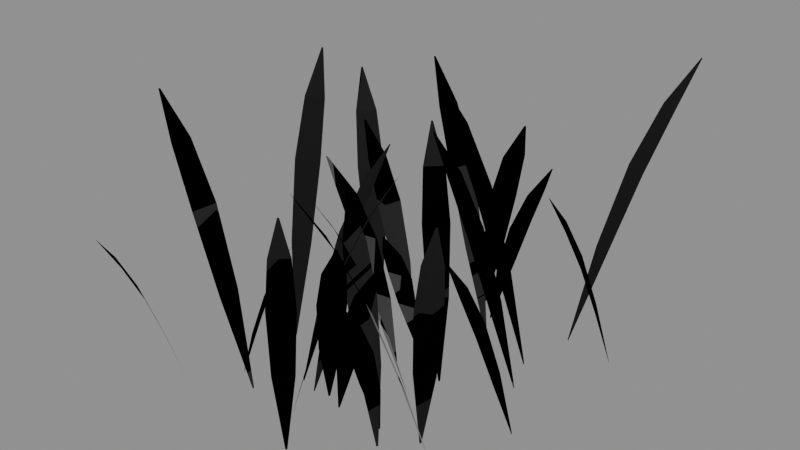# Source: short_grass.blend  (saved by Blender 5.2.44; exported with 4.5.12 LTS)
import bpy
from mathutils import Matrix  # noqa: F401  (used for matrix-valued properties, if any)

bpy.ops.wm.read_factory_settings(use_empty=True)
scene = bpy.context.scene
scene.name = 'Scene'

# ---- images (referenced by path relative to the original .blend; pixels are not part of the script)
import os
ASSET_DIR = os.environ.get("B2B_ASSET_DIR", "")  # directory of the original .blend (textures are referenced by path, not embedded)
HERE = os.path.dirname(os.path.abspath(__file__))  # packed textures are extracted next to this script under _unpacked/

def load_image(name, relpath, width, height, colorspace="sRGB"):
    """Load a texture the original file referenced (path relative to the .blend, or extracted next to this script)."""
    p = next((c for c in (os.path.join(HERE, relpath), os.path.join(ASSET_DIR, relpath)) if relpath and os.path.exists(c)), "")
    if p:
        img = bpy.data.images.load(p, check_existing=True)
        img.name = name
    else:  # same state as the original file: an image datablock whose file is absent (Cycles renders it pink)
        img = bpy.data.images.new(name, width, height)
        img.source = "FILE"
        img.filepath = "//" + (relpath or name)
    img.colorspace_settings.name = colorspace
    return img
img_mango_leaf_color_png = load_image('mango_leaf_color.png', '_unpacked/mango_leaf_color.c1dcce31.png', 512, 512, 'sRGB')
img_mango_leaf_roughness_png = load_image('mango_leaf_roughness.png', '_unpacked/mango_leaf_roughness.5d1a663f.png', 512, 512, 'Non-Color')
img_mango_leaf_normal_png = load_image('mango_leaf_normal.png', '_unpacked/mango_leaf_normal.5d1a663f.png', 512, 512, 'Non-Color')

# ---- materials (node trees are filled in below, after node groups)
mat_forest_leaves_pbr = bpy.data.materials.new('Forest_Leaves_PBR')

# ---- material node trees
mat_forest_leaves_pbr.use_nodes = True; mat_forest_leaves_pbr.node_tree.nodes.clear()
_N = mat_forest_leaves_pbr.node_tree.nodes; _L = mat_forest_leaves_pbr.node_tree.links
n0 = _N.new('ShaderNodeBsdfPrincipled'); n0.name = 'Principled BSDF'; n0.location = (-200, 100)
n0.inputs[10].default_value = 0.005
n1 = _N.new('ShaderNodeOutputMaterial'); n1.name = 'Material Output'; n1.location = (200, 100)
n2 = _N.new('ShaderNodeTexImage'); n2.name = 'Image Texture'; n2.location = (0, 0)
n2.image = img_mango_leaf_color_png
n3 = _N.new('ShaderNodeTexImage'); n3.name = 'Image Texture.001'; n3.location = (0, 0)
n3.image = img_mango_leaf_roughness_png
n4 = _N.new('ShaderNodeTexImage'); n4.name = 'Image Texture.002'; n4.location = (0, 0)
n4.image = img_mango_leaf_normal_png
n5 = _N.new('ShaderNodeNormalMap'); n5.name = 'Normal Map'; n5.location = (0, 0)
n5.width = 160
_L.new(n0.outputs[0], n1.inputs[0])
_L.new(n2.outputs[0], n0.inputs[0])
_L.new(n3.outputs[0], n0.inputs[2])
_L.new(n4.outputs[0], n5.inputs[1])
_L.new(n5.outputs[0], n0.inputs[5])
n1.is_active_output = True

# ---- meshes
me_leaves_024 = bpy.data.meshes.new('Leaves.024')
me_leaves_024.from_pydata([(0.1321, -0.0113, -0.0001374), (0.121, -0.0247, 0.05032), (0.1146, -0.006179, 0.05032), (0.1316, -0.009776, -0.0001374), (0.121, -0.0247, 0.05032), (0.1079, -0.03215, 0.09322), (0.09963, -0.008538, 0.09322), (0.1146, -0.006179, 0.05032), (0.1079, -0.03215, 0.09322), (0.0929, -0.0345, 0.1248), (0.08645, -0.01598, 0.1248), (0.09963, -0.008538, 0.09322), (0.0929, -0.0345, 0.1248), (0.07587, -0.03091, 0.1488), (0.07534, -0.02938, 0.1488), (0.08645, -0.01598, 0.1248), (0.0298, -0.02193, -0.0001374), (0.02758, -0.04398, 0.06901), (0.01054, -0.03425, 0.06901), (0.0284, -0.02113, -0.0001374), (0.02758, -0.04398, 0.06901), (0.01987, -0.0629, 0.1275), (-0.001839, -0.0505, 0.1275), (0.01054, -0.03425, 0.06901), (0.01987, -0.0629, 0.1275), (0.00749, -0.07915, 0.1703), (-0.009543, -0.06942, 0.1703), (-0.001839, -0.0505, 0.1275), (0.00749, -0.07915, 0.1703), (-0.01037, -0.09227, 0.2024), (-0.01177, -0.09147, 0.2024), (-0.009543, -0.06942, 0.1703), (-0.05311, -0.06529, -0.0001374), (-0.05217, -0.04234, 0.07209), (-0.03445, -0.05075, 0.07209), (-0.05165, -0.06598, -0.0001374), (-0.05217, -0.04234, 0.07209), (-0.04554, -0.02209, 0.1331), (-0.02295, -0.03282, 0.1331), (-0.03445, -0.05075, 0.07209), (-0.04554, -0.02209, 0.1331), (-0.03404, -0.004159, 0.1778), (-0.01632, -0.01257, 0.1778), (-0.02295, -0.03282, 0.1331), (-0.03404, -0.004159, 0.1778), (-0.01684, 0.01107, 0.2112), (-0.01538, 0.01038, 0.2112), (-0.01632, -0.01257, 0.1778), (-0.06851, 0.05513, -0.0001374), (-0.09155, 0.06243, 0.07663), (-0.07909, 0.07758, 0.07663), (-0.06748, 0.05638, -0.0001374), (-0.09155, 0.06243, 0.07663), (-0.1106, 0.07461, 0.1415), (-0.09471, 0.09391, 0.1415), (-0.07909, 0.07758, 0.07663), (-0.1106, 0.07461, 0.1415), (-0.1262, 0.09094, 0.1888), (-0.1137, 0.1061, 0.1888), (-0.09471, 0.09391, 0.1415), (-0.1262, 0.09094, 0.1888), (-0.1378, 0.1121, 0.2242), (-0.1368, 0.1134, 0.2242), (-0.1137, 0.1061, 0.1888), (0.09661, 0.04319, -0.0001374), (0.07535, 0.03245, 0.07535), (0.07376, 0.052, 0.07535), (0.09648, 0.04481, -0.0001374), (0.07535, 0.03245, 0.07535), (0.05357, 0.02798, 0.1391), (0.05155, 0.0529, 0.1391), (0.07376, 0.052, 0.07535), (0.05357, 0.02798, 0.1391), (0.03135, 0.02889, 0.1857), (0.02977, 0.04844, 0.1857), (0.05155, 0.0529, 0.1391), (0.03135, 0.02889, 0.1857), (0.008634, 0.03608, 0.2205), (0.008503, 0.03769, 0.2205), (0.02977, 0.04844, 0.1857), (-0.02707, 0.05643, -0.0001374), (-0.04781, 0.05222, 0.06518), (-0.04318, 0.07128, 0.06518), (-0.02669, 0.05801, -0.0001374), (-0.04781, 0.05222, 0.06518), (-0.06706, 0.05413, 0.1205), (-0.06115, 0.07842, 0.1205), (-0.04318, 0.07128, 0.06518), (-0.06706, 0.05413, 0.1205), (-0.08503, 0.06127, 0.1609), (-0.08039, 0.08033, 0.1609), (-0.06115, 0.07842, 0.1205), (-0.08503, 0.06127, 0.1609), (-0.1015, 0.07454, 0.1914), (-0.1011, 0.07611, 0.1914), (-0.08039, 0.08033, 0.1609), (-0.0004155, 0.1311, -0.0001374), (0.02342, 0.1246, 0.07868), (0.01168, 0.1088, 0.07868), (-0.001383, 0.1298, -0.0001374), (0.02342, 0.1246, 0.07868), (0.04347, 0.1129, 0.1452), (0.02852, 0.09291, 0.1452), (0.01168, 0.1088, 0.07868), (0.04347, 0.1129, 0.1452), (0.06031, 0.09702, 0.1938), (0.04858, 0.0813, 0.1938), (0.02852, 0.09291, 0.1452), (0.06031, 0.09702, 0.1938), (0.07338, 0.07604, 0.2301), (0.07241, 0.07474, 0.2301), (0.04858, 0.0813, 0.1938), (0.05703, -0.09421, -0.0001374), (0.03617, -0.09172, 0.06458), (0.04662, -0.07511, 0.06458), (0.05789, -0.09284, -0.0001374), (0.03617, -0.09172, 0.06458), (0.01867, -0.08389, 0.1194), (0.03198, -0.06273, 0.1194), (0.04662, -0.07511, 0.06458), (0.01867, -0.08389, 0.1194), (0.004036, -0.0715, 0.1595), (0.01448, -0.0549, 0.1595), (0.03198, -0.06273, 0.1194), (0.004036, -0.0715, 0.1595), (-0.007239, -0.05378, 0.1897), (-0.006378, -0.05241, 0.1897), (0.01448, -0.0549, 0.1595), (0.02797, 0.09636, -0.0001374), (0.001782, 0.09627, 0.08416), (0.008455, 0.1147, 0.08416), (0.02852, 0.09788, -0.0001374), (0.001782, 0.09627, 0.08416), (-0.02226, 0.1021, 0.1553), (-0.01375, 0.1256, 0.1553), (0.008455, 0.1147, 0.08416), (-0.02226, 0.1021, 0.1553), (-0.04447, 0.113, 0.2071), (-0.03779, 0.1314, 0.2071), (-0.01375, 0.1256, 0.1553), (-0.04447, 0.113, 0.2071), (-0.06453, 0.1298, 0.2458), (-0.06398, 0.1314, 0.2458), (-0.03779, 0.1314, 0.2071), (0.01322, 0.1259, -0.0001374), (0.0336, 0.1291, 0.06311), (0.02786, 0.1103, 0.06311), (0.01274, 0.1244, -0.0001374), (0.0336, 0.1291, 0.06311), (0.05213, 0.1262, 0.1167), (0.04482, 0.1023, 0.1167), (0.02786, 0.1103, 0.06311), (0.05213, 0.1262, 0.1167), (0.0691, 0.1182, 0.1559), (0.06336, 0.09946, 0.1559), (0.04482, 0.1023, 0.1167), (0.0691, 0.1182, 0.1559), (0.08421, 0.1042, 0.1855), (0.08374, 0.1026, 0.1855), (0.06336, 0.09946, 0.1559), (0.08235, 0.07941, -0.0001374), (0.0575, 0.06954, 0.0862), (0.05682, 0.08914, 0.0862), (0.0823, 0.08102, -0.0001374), (0.0575, 0.06954, 0.0862), (0.03244, 0.06598, 0.159), (0.03157, 0.09096, 0.159), (0.05682, 0.08914, 0.0862), (0.03244, 0.06598, 0.159), (0.007182, 0.0678, 0.2121), (0.006503, 0.0874, 0.2121), (0.03157, 0.09096, 0.159), (0.007182, 0.0678, 0.2121), (-0.01829, 0.07592, 0.2516), (-0.01835, 0.07753, 0.2516), (0.006503, 0.0874, 0.2121), (-0.1111, -0.01696, -0.0001374), (-0.1296, 0.002173, 0.08565), (-0.1117, 0.01021, 0.08565), (-0.1096, -0.0163, -0.0001374), (-0.1296, 0.002173, 0.08565), (-0.1423, 0.02389, 0.158), (-0.1195, 0.03414, 0.158), (-0.1117, 0.01021, 0.08565), (-0.1423, 0.02389, 0.158), (-0.1501, 0.04781, 0.2107), (-0.1322, 0.05585, 0.2107), (-0.1195, 0.03414, 0.158), (-0.1501, 0.04781, 0.2107), (-0.1521, 0.07432, 0.25), (-0.1506, 0.07499, 0.25), (-0.1322, 0.05585, 0.2107), (-0.1339, -0.1299, -0.0001374), (-0.132, -0.1475, 0.05176), (-0.1499, -0.1394, 0.05176), (-0.1353, -0.1292, -0.0001374), (-0.132, -0.1475, 0.05176), (-0.1359, -0.1626, 0.09585), (-0.1586, -0.1522, 0.09585), (-0.1499, -0.1394, 0.05176), (-0.1359, -0.1626, 0.09585), (-0.1447, -0.1754, 0.1283), (-0.1625, -0.1673, 0.1283), (-0.1586, -0.1522, 0.09585), (-0.1447, -0.1754, 0.1283), (-0.1592, -0.1856, 0.1529), (-0.1607, -0.185, 0.1529), (-0.1625, -0.1673, 0.1283), (0.0395, 0.009518, -0.0001374), (0.01817, 0.01841, 0.07262), (0.03217, 0.03215, 0.07262), (0.04065, 0.01065, -0.0001374), (0.01817, 0.01841, 0.07262), (0.001341, 0.03172, 0.1341), (0.01919, 0.04923, 0.1341), (0.03217, 0.03215, 0.07262), (0.001341, 0.03172, 0.1341), (-0.01164, 0.0488, 0.179), (0.002362, 0.06254, 0.179), (0.01919, 0.04923, 0.1341), (-0.01164, 0.0488, 0.179), (-0.02012, 0.0703, 0.2127), (-0.01897, 0.07143, 0.2127), (0.002362, 0.06254, 0.179), (0.1134, -0.09077, -0.0001374), (0.1069, -0.1172, 0.08787), (0.09047, -0.1064, 0.08787), (0.1121, -0.08988, -0.0001374), (0.1069, -0.1172, 0.08787), (0.09506, -0.1401, 0.1621), (0.07415, -0.1264, 0.1621), (0.09047, -0.1064, 0.08787), (0.09506, -0.1401, 0.1621), (0.07875, -0.1601, 0.2162), (0.06234, -0.1493, 0.2162), (0.07415, -0.1264, 0.1621), (0.07875, -0.1601, 0.2162), (0.05715, -0.1766, 0.2564), (0.0558, -0.1757, 0.2564), (0.06234, -0.1493, 0.2162), (-0.001451, -0.07401, -0.0001374), (0.01709, -0.07087, 0.05596), (0.01071, -0.08942, 0.05596), (-0.001977, -0.07554, -0.0001374), (0.01709, -0.07087, 0.05596), (0.03358, -0.07369, 0.1036), (0.02545, -0.09733, 0.1036), (0.01071, -0.08942, 0.05596), (0.03358, -0.07369, 0.1036), (0.04832, -0.08161, 0.1385), (0.04194, -0.1002, 0.1385), (0.02545, -0.09733, 0.1036), (0.04832, -0.08161, 0.1385), (0.06101, -0.09549, 0.165), (0.06048, -0.09702, 0.165), (0.04194, -0.1002, 0.1385), (0.04456, -0.07487, -0.0001374), (0.05679, -0.08788, 0.05214), (0.03767, -0.09228, 0.05214), (0.04298, -0.07523, -0.0001374), (0.05679, -0.08788, 0.05214), (0.06287, -0.1023, 0.09655), (0.03851, -0.1079, 0.09655), (0.03767, -0.09228, 0.05214), (0.06287, -0.1023, 0.09655), (0.0637, -0.1179, 0.1292), (0.04459, -0.1223, 0.1292), (0.03851, -0.1079, 0.09655), (0.0637, -0.1179, 0.1292), (0.05839, -0.135, 0.154), (0.05682, -0.1353, 0.154), (0.04459, -0.1223, 0.1292), (-0.03525, -0.07092, -0.0001374), (-0.03954, -0.05366, 0.05188), (-0.02073, -0.05921, 0.05188), (-0.0337, -0.07138, -0.0001374), (-0.03954, -0.05366, 0.05188), (-0.03778, -0.03818, 0.09607), (-0.01381, -0.04526, 0.09607), (-0.02073, -0.05921, 0.05188), (-0.03778, -0.03818, 0.09607), (-0.03086, -0.02423, 0.1286), (-0.01205, -0.02978, 0.1286), (-0.01381, -0.04526, 0.09607), (-0.03086, -0.02423, 0.1286), (-0.01789, -0.01206, 0.1533), (-0.01634, -0.01252, 0.1533), (-0.01205, -0.02978, 0.1286), (-0.01896, -0.06731, -0.0001374), (0.0008719, -0.07166, 0.06184), (-0.01139, -0.08697, 0.06184), (-0.01997, -0.06857, -0.0001374), (0.0008719, -0.07166, 0.06184), (0.01676, -0.08093, 0.1143), (0.001133, -0.1004, 0.1143), (-0.01139, -0.08697, 0.06184), (0.01676, -0.08093, 0.1143), (0.02928, -0.09441, 0.1528), (0.01702, -0.1097, 0.1528), (0.001133, -0.1004, 0.1143), (0.02928, -0.09441, 0.1528), (0.03786, -0.1128, 0.1818), (0.03685, -0.1141, 0.1818), (0.01702, -0.1097, 0.1528), (0.003192, -0.1441, -0.0001374), (-0.01537, -0.1377, 0.05919), (-0.001198, -0.1242, 0.05919), (0.00436, -0.143, -0.0001374), (-0.01537, -0.1377, 0.05919), (-0.02937, -0.127, 0.1095), (-0.01131, -0.1097, 0.1095), (-0.001198, -0.1242, 0.05919), (-0.02937, -0.127, 0.1095), (-0.03948, -0.1125, 0.1464), (-0.02531, -0.09898, 0.1464), (-0.01131, -0.1097, 0.1095), (-0.03948, -0.1125, 0.1464), (-0.04504, -0.09373, 0.1742), (-0.04387, -0.09261, 0.1742), (-0.02531, -0.09898, 0.1464), (-0.1038, -0.08858, -0.0001374), (-0.09482, -0.0743, 0.04818), (-0.08635, -0.09199, 0.04818), (-0.1031, -0.09004, -0.0001374), (-0.09482, -0.0743, 0.04818), (-0.0831, -0.0657, 0.08928), (-0.0723, -0.08825, 0.08928), (-0.08635, -0.09199, 0.04818), (-0.0831, -0.0657, 0.08928), (-0.06905, -0.06197, 0.1196), (-0.06058, -0.07966, 0.1196), (-0.0723, -0.08825, 0.08928), (-0.06905, -0.06197, 0.1196), (-0.05228, -0.06392, 0.1427), (-0.05159, -0.06538, 0.1427), (-0.06058, -0.07966, 0.1196), (-0.01645, 0.04621, -0.0001374), (-0.005455, 0.03439, 0.04511), (-0.02483, 0.0313, 0.04511), (-0.01805, 0.04596, -0.0001374), (-0.005455, 0.03439, 0.04511), (-0.0006861, 0.02158, 0.08366), (-0.02537, 0.01764, 0.08366), (-0.02483, 0.0313, 0.04511), (-0.0006861, 0.02158, 0.08366), (-0.001235, 0.007918, 0.1121), (-0.02061, 0.00483, 0.1121), (-0.02537, 0.01764, 0.08366), (-0.001235, 0.007918, 0.1121), (-0.008012, -0.006736, 0.1339), (-0.009608, -0.006991, 0.1339), (-0.02061, 0.00483, 0.1121), (0.08119, -0.06867, -0.0001374), (0.06545, -0.05854, 0.05564), (0.08268, -0.04917, 0.05564), (0.08261, -0.0679, -0.0001374), (0.06545, -0.05854, 0.05564), (0.05524, -0.0454, 0.103), (0.07721, -0.03346, 0.103), (0.08268, -0.04917, 0.05564), (0.05524, -0.0454, 0.103), (0.04977, -0.02969, 0.1377), (0.067, -0.02032, 0.1377), (0.07721, -0.03346, 0.103), (0.04977, -0.02969, 0.1377), (0.04983, -0.01096, 0.1641), (0.05125, -0.01019, 0.1641), (0.067, -0.02032, 0.1377), (-0.008258, 0.01006, -0.0001374), (0.003571, -0.01241, 0.08123), (-0.0159, -0.01481, 0.08123), (-0.009863, 0.009864, -0.0001374), (0.003571, -0.01241, 0.08123), (0.009141, -0.03566, 0.1499), (-0.01567, -0.03871, 0.1499), (-0.0159, -0.01481, 0.08123), (0.009141, -0.03566, 0.1499), (0.009365, -0.05956, 0.2), (-0.0101, -0.06195, 0.2), (-0.01567, -0.03871, 0.1499), (0.009365, -0.05956, 0.2), (0.003331, -0.08423, 0.2374), (0.001726, -0.08443, 0.2374), (-0.0101, -0.06195, 0.2), (-0.07838, -0.1028, -0.0001374), (-0.1042, -0.1096, 0.08599), (-0.1025, -0.09006, 0.08599), (-0.07824, -0.1012, -0.0001374), (-0.1042, -0.1096, 0.08599), (-0.1294, -0.1101, 0.1586), (-0.1273, -0.08518, 0.1586), (-0.1025, -0.09006, 0.08599), (-0.1294, -0.1101, 0.1586), (-0.1542, -0.1052, 0.2116), (-0.1525, -0.08565, 0.2116), (-0.1273, -0.08518, 0.1586), (-0.1542, -0.1052, 0.2116), (-0.1785, -0.09402, 0.251), (-0.1783, -0.09241, 0.251), (-0.1525, -0.08565, 0.2116), (-0.0269, -0.1049, -0.0001374), (-0.01221, -0.08565, 0.07688), (-0.002137, -0.1025, 0.07688), (-0.02607, -0.1063, -0.0001374), (-0.01221, -0.08565, 0.07688), (0.005718, -0.07178, 0.1419), (0.01856, -0.09323, 0.1419), (-0.002137, -0.1025, 0.07688), (0.005718, -0.07178, 0.1419), (0.02641, -0.06253, 0.1894), (0.03649, -0.07936, 0.1894), (0.01856, -0.09323, 0.1419), (0.02641, -0.06253, 0.1894), (0.05035, -0.05869, 0.2249), (0.05118, -0.06008, 0.2249), (0.03649, -0.07936, 0.1894), (0.09098, 0.1401, -0.0001374), (0.09747, 0.1673, 0.09062), (0.1141, 0.1568, 0.09062), (0.09235, 0.1392, -0.0001374), (0.09747, 0.1673, 0.09062), (0.1093, 0.1911, 0.1671), (0.1304, 0.1777, 0.1671), (0.1141, 0.1568, 0.09062), (0.1093, 0.1911, 0.1671), (0.1257, 0.212, 0.2228), (0.1423, 0.2015, 0.2228), (0.1304, 0.1777, 0.1671), (0.1257, 0.212, 0.2228), (0.1474, 0.2296, 0.2643), (0.1488, 0.2287, 0.2643), (0.1423, 0.2015, 0.2228), (0.1406, 0.1309, -0.0001374), (0.131, 0.1153, 0.05401), (0.1215, 0.1324, 0.05401), (0.1398, 0.1323, -0.0001374), (0.131, 0.1153, 0.05401), (0.1183, 0.1052, 0.09998), (0.1062, 0.1271, 0.09998), (0.1215, 0.1324, 0.05401), (0.1183, 0.1052, 0.09998), (0.1031, 0.09984, 0.1338), (0.09359, 0.117, 0.1338), (0.1062, 0.1271, 0.09998), (0.1031, 0.09984, 0.1338), (0.08476, 0.1, 0.1594), (0.08397, 0.1014, 0.1594), (0.09359, 0.117, 0.1338)], [], [(0, 1, 2, 3), (4, 5, 6, 7), (8, 9, 10, 11), (12, 13, 14, 15), (16, 17, 18, 19), (20, 21, 22, 23), (24, 25, 26, 27), (28, 29, 30, 31), (32, 33, 34, 35), (36, 37, 38, 39), (40, 41, 42, 43), (44, 45, 46, 47), (48, 49, 50, 51), (52, 53, 54, 55), (56, 57, 58, 59), (60, 61, 62, 63), (64, 65, 66, 67), (68, 69, 70, 71), (72, 73, 74, 75), (76, 77, 78, 79), (80, 81, 82, 83), (84, 85, 86, 87), (88, 89, 90, 91), (92, 93, 94, 95), (96, 97, 98, 99), (100, 101, 102, 103), (104, 105, 106, 107), (108, 109, 110, 111), (112, 113, 114, 115), (116, 117, 118, 119), (120, 121, 122, 123), (124, 125, 126, 127), (128, 129, 130, 131), (132, 133, 134, 135), (136, 137, 138, 139), (140, 141, 142, 143), (144, 145, 146, 147), (148, 149, 150, 151), (152, 153, 154, 155), (156, 157, 158, 159), (160, 161, 162, 163), (164, 165, 166, 167), (168, 169, 170, 171), (172, 173, 174, 175), (176, 177, 178, 179), (180, 181, 182, 183), (184, 185, 186, 187), (188, 189, 190, 191), (192, 193, 194, 195), (196, 197, 198, 199), (200, 201, 202, 203), (204, 205, 206, 207), (208, 209, 210, 211), (212, 213, 214, 215), (216, 217, 218, 219), (220, 221, 222, 223), (224, 225, 226, 227), (228, 229, 230, 231), (232, 233, 234, 235), (236, 237, 238, 239), (240, 241, 242, 243), (244, 245, 246, 247), (248, 249, 250, 251), (252, 253, 254, 255), (256, 257, 258, 259), (260, 261, 262, 263), (264, 265, 266, 267), (268, 269, 270, 271), (272, 273, 274, 275), (276, 277, 278, 279), (280, 281, 282, 283), (284, 285, 286, 287), (288, 289, 290, 291), (292, 293, 294, 295), (296, 297, 298, 299), (300, 301, 302, 303), (304, 305, 306, 307), (308, 309, 310, 311), (312, 313, 314, 315), (316, 317, 318, 319), (320, 321, 322, 323), (324, 325, 326, 327), (328, 329, 330, 331), (332, 333, 334, 335), (336, 337, 338, 339), (340, 341, 342, 343), (344, 345, 346, 347), (348, 349, 350, 351), (352, 353, 354, 355), (356, 357, 358, 359), (360, 361, 362, 363), (364, 365, 366, 367), (368, 369, 370, 371), (372, 373, 374, 375), (376, 377, 378, 379), (380, 381, 382, 383), (384, 385, 386, 387), (388, 389, 390, 391), (392, 393, 394, 395), (396, 397, 398, 399), (400, 401, 402, 403), (404, 405, 406, 407), (408, 409, 410, 411), (412, 413, 414, 415), (416, 417, 418, 419), (420, 421, 422, 423), (424, 425, 426, 427), (428, 429, 430, 431), (432, 433, 434, 435), (436, 437, 438, 439), (440, 441, 442, 443), (444, 445, 446, 447)])
me_leaves_024.polygons.foreach_set('use_smooth', [True] * 112)
_uv = me_leaves_024.uv_layers.new(name='UVMap')
_uv.uv.foreach_set('vector', [0.0, 0.0, 0.0, 0.25, 1.0, 0.25, 1.0, 0.0, 0.0, 0.25, 0.0, 0.5, 1.0, 0.5, 1.0, 0.25, 0.0, 0.5, 0.0, 0.75, 1.0, 0.75, 1.0, 0.5, 0.0, 0.75, 0.0, 1.0, 1.0, 1.0, 1.0, 0.75, 0.0, 0.0, 0.0, 0.25, 1.0, 0.25, 1.0, 0.0, 0.0, 0.25, 0.0, 0.5, 1.0, 0.5, 1.0, 0.25, 0.0, 0.5, 0.0, 0.75, 1.0, 0.75, 1.0, 0.5, 0.0, 0.75, 0.0, 1.0, 1.0, 1.0, 1.0, 0.75, 0.0, 0.0, 0.0, 0.25, 1.0, 0.25, 1.0, 0.0, 0.0, 0.25, 0.0, 0.5, 1.0, 0.5, 1.0, 0.25, 0.0, 0.5, 0.0, 0.75, 1.0, 0.75, 1.0, 0.5, 0.0, 0.75, 0.0, 1.0, 1.0, 1.0, 1.0, 0.75, 0.0, 0.0, 0.0, 0.25, 1.0, 0.25, 1.0, 0.0, 0.0, 0.25, 0.0, 0.5, 1.0, 0.5, 1.0, 0.25, 0.0, 0.5, 0.0, 0.75, 1.0, 0.75, 1.0, 0.5, 0.0, 0.75, 0.0, 1.0, 1.0, 1.0, 1.0, 0.75, 0.0, 0.0, 0.0, 0.25, 1.0, 0.25, 1.0, 0.0, 0.0, 0.25, 0.0, 0.5, 1.0, 0.5, 1.0, 0.25, 0.0, 0.5, 0.0, 0.75, 1.0, 0.75, 1.0, 0.5, 0.0, 0.75, 0.0, 1.0, 1.0, 1.0, 1.0, 0.75, 0.0, 0.0, 0.0, 0.25, 1.0, 0.25, 1.0, 0.0, 0.0, 0.25, 0.0, 0.5, 1.0, 0.5, 1.0, 0.25, 0.0, 0.5, 0.0, 0.75, 1.0, 0.75, 1.0, 0.5, 0.0, 0.75, 0.0, 1.0, 1.0, 1.0, 1.0, 0.75, 0.0, 0.0, 0.0, 0.25, 1.0, 0.25, 1.0, 0.0, 0.0, 0.25, 0.0, 0.5, 1.0, 0.5, 1.0, 0.25, 0.0, 0.5, 0.0, 0.75, 1.0, 0.75, 1.0, 0.5, 0.0, 0.75, 0.0, 1.0, 1.0, 1.0, 1.0, 0.75, 0.0, 0.0, 0.0, 0.25, 1.0, 0.25, 1.0, 0.0, 0.0, 0.25, 0.0, 0.5, 1.0, 0.5, 1.0, 0.25, 0.0, 0.5, 0.0, 0.75, 1.0, 0.75, 1.0, 0.5, 0.0, 0.75, 0.0, 1.0, 1.0, 1.0, 1.0, 0.75, 0.0, 0.0, 0.0, 0.25, 1.0, 0.25, 1.0, 0.0, 0.0, 0.25, 0.0, 0.5, 1.0, 0.5, 1.0, 0.25, 0.0, 0.5, 0.0, 0.75, 1.0, 0.75, 1.0, 0.5, 0.0, 0.75, 0.0, 1.0, 1.0, 1.0, 1.0, 0.75, 0.0, 0.0, 0.0, 0.25, 1.0, 0.25, 1.0, 0.0, 0.0, 0.25, 0.0, 0.5, 1.0, 0.5, 1.0, 0.25, 0.0, 0.5, 0.0, 0.75, 1.0, 0.75, 1.0, 0.5, 0.0, 0.75, 0.0, 1.0, 1.0, 1.0, 1.0, 0.75, 0.0, 0.0, 0.0, 0.25, 1.0, 0.25, 1.0, 0.0, 0.0, 0.25, 0.0, 0.5, 1.0, 0.5, 1.0, 0.25, 0.0, 0.5, 0.0, 0.75, 1.0, 0.75, 1.0, 0.5, 0.0, 0.75, 0.0, 1.0, 1.0, 1.0, 1.0, 0.75, 0.0, 0.0, 0.0, 0.25, 1.0, 0.25, 1.0, 0.0, 0.0, 0.25, 0.0, 0.5, 1.0, 0.5, 1.0, 0.25, 0.0, 0.5, 0.0, 0.75, 1.0, 0.75, 1.0, 0.5, 0.0, 0.75, 0.0, 1.0, 1.0, 1.0, 1.0, 0.75, 0.0, 0.0, 0.0, 0.25, 1.0, 0.25, 1.0, 0.0, 0.0, 0.25, 0.0, 0.5, 1.0, 0.5, 1.0, 0.25, 0.0, 0.5, 0.0, 0.75, 1.0, 0.75, 1.0, 0.5, 0.0, 0.75, 0.0, 1.0, 1.0, 1.0, 1.0, 0.75, 0.0, 0.0, 0.0, 0.25, 1.0, 0.25, 1.0, 0.0, 0.0, 0.25, 0.0, 0.5, 1.0, 0.5, 1.0, 0.25, 0.0, 0.5, 0.0, 0.75, 1.0, 0.75, 1.0, 0.5, 0.0, 0.75, 0.0, 1.0, 1.0, 1.0, 1.0, 0.75, 0.0, 0.0, 0.0, 0.25, 1.0, 0.25, 1.0, 0.0, 0.0, 0.25, 0.0, 0.5, 1.0, 0.5, 1.0, 0.25, 0.0, 0.5, 0.0, 0.75, 1.0, 0.75, 1.0, 0.5, 0.0, 0.75, 0.0, 1.0, 1.0, 1.0, 1.0, 0.75, 0.0, 0.0, 0.0, 0.25, 1.0, 0.25, 1.0, 0.0, 0.0, 0.25, 0.0, 0.5, 1.0, 0.5, 1.0, 0.25, 0.0, 0.5, 0.0, 0.75, 1.0, 0.75, 1.0, 0.5, 0.0, 0.75, 0.0, 1.0, 1.0, 1.0, 1.0, 0.75, 0.0, 0.0, 0.0, 0.25, 1.0, 0.25, 1.0, 0.0, 0.0, 0.25, 0.0, 0.5, 1.0, 0.5, 1.0, 0.25, 0.0, 0.5, 0.0, 0.75, 1.0, 0.75, 1.0, 0.5, 0.0, 0.75, 0.0, 1.0, 1.0, 1.0, 1.0, 0.75, 0.0, 0.0, 0.0, 0.25, 1.0, 0.25, 1.0, 0.0, 0.0, 0.25, 0.0, 0.5, 1.0, 0.5, 1.0, 0.25, 0.0, 0.5, 0.0, 0.75, 1.0, 0.75, 1.0, 0.5, 0.0, 0.75, 0.0, 1.0, 1.0, 1.0, 1.0, 0.75, 0.0, 0.0, 0.0, 0.25, 1.0, 0.25, 1.0, 0.0, 0.0, 0.25, 0.0, 0.5, 1.0, 0.5, 1.0, 0.25, 0.0, 0.5, 0.0, 0.75, 1.0, 0.75, 1.0, 0.5, 0.0, 0.75, 0.0, 1.0, 1.0, 1.0, 1.0, 0.75, 0.0, 0.0, 0.0, 0.25, 1.0, 0.25, 1.0, 0.0, 0.0, 0.25, 0.0, 0.5, 1.0, 0.5, 1.0, 0.25, 0.0, 0.5, 0.0, 0.75, 1.0, 0.75, 1.0, 0.5, 0.0, 0.75, 0.0, 1.0, 1.0, 1.0, 1.0, 0.75, 0.0, 0.0, 0.0, 0.25, 1.0, 0.25, 1.0, 0.0, 0.0, 0.25, 0.0, 0.5, 1.0, 0.5, 1.0, 0.25, 0.0, 0.5, 0.0, 0.75, 1.0, 0.75, 1.0, 0.5, 0.0, 0.75, 0.0, 1.0, 1.0, 1.0, 1.0, 0.75, 0.0, 0.0, 0.0, 0.25, 1.0, 0.25, 1.0, 0.0, 0.0, 0.25, 0.0, 0.5, 1.0, 0.5, 1.0, 0.25, 0.0, 0.5, 0.0, 0.75, 1.0, 0.75, 1.0, 0.5, 0.0, 0.75, 0.0, 1.0, 1.0, 1.0, 1.0, 0.75, 0.0, 0.0, 0.0, 0.25, 1.0, 0.25, 1.0, 0.0, 0.0, 0.25, 0.0, 0.5, 1.0, 0.5, 1.0, 0.25, 0.0, 0.5, 0.0, 0.75, 1.0, 0.75, 1.0, 0.5, 0.0, 0.75, 0.0, 1.0, 1.0, 1.0, 1.0, 0.75, 0.0, 0.0, 0.0, 0.25, 1.0, 0.25, 1.0, 0.0, 0.0, 0.25, 0.0, 0.5, 1.0, 0.5, 1.0, 0.25, 0.0, 0.5, 0.0, 0.75, 1.0, 0.75, 1.0, 0.5, 0.0, 0.75, 0.0, 1.0, 1.0, 1.0, 1.0, 0.75, 0.0, 0.0, 0.0, 0.25, 1.0, 0.25, 1.0, 0.0, 0.0, 0.25, 0.0, 0.5, 1.0, 0.5, 1.0, 0.25, 0.0, 0.5, 0.0, 0.75, 1.0, 0.75, 1.0, 0.5, 0.0, 0.75, 0.0, 1.0, 1.0, 1.0, 1.0, 0.75, 0.0, 0.0, 0.0, 0.25, 1.0, 0.25, 1.0, 0.0, 0.0, 0.25, 0.0, 0.5, 1.0, 0.5, 1.0, 0.25, 0.0, 0.5, 0.0, 0.75, 1.0, 0.75, 1.0, 0.5, 0.0, 0.75, 0.0, 1.0, 1.0, 1.0, 1.0, 0.75, 0.0, 0.0, 0.0, 0.25, 1.0, 0.25, 1.0, 0.0, 0.0, 0.25, 0.0, 0.5, 1.0, 0.5, 1.0, 0.25, 0.0, 0.5, 0.0, 0.75, 1.0, 0.75, 1.0, 0.5, 0.0, 0.75, 0.0, 1.0, 1.0, 1.0, 1.0, 0.75, 0.0, 0.0, 0.0, 0.25, 1.0, 0.25, 1.0, 0.0, 0.0, 0.25, 0.0, 0.5, 1.0, 0.5, 1.0, 0.25, 0.0, 0.5, 0.0, 0.75, 1.0, 0.75, 1.0, 0.5, 0.0, 0.75, 0.0, 1.0, 1.0, 1.0, 1.0, 0.75])
me_leaves_024.materials.append(mat_forest_leaves_pbr)
me_leaves_024.update()

# ---- objects
ob_leaves = bpy.data.objects.new('Leaves', me_leaves_024)

# ---- transforms, parenting, visibility, modifiers, constraints
ob_leaves.location = (0.0, 0.0, 0.0)

# ---- collection membership
scene.collection.objects.link(ob_leaves)

# ---- scene / render settings (as saved in the file)
scene.frame_start = 1; scene.frame_end = 250; scene.frame_set(1)
scene.render.engine = 'BLENDER_EEVEE_NEXT'
scene.render.bake_bias = 0.0
scene.render.bake_samples = 0
scene.render.compositor_device = 'GPU'
scene.eevee.use_volume_custom_range = False
scene.eevee.fast_gi_thickness_near = 0.1
scene.eevee.fast_gi_thickness_far = 0.0
scene.eevee.ray_tracing_options.screen_trace_thickness = 0.1
bpy.context.view_layer.update()

# ---- added for rendering (the .blend has no active camera and no usable light): camera, sun + grey world if the file has none
cam_auto = bpy.data.cameras.new('AutoCamera')
cam_auto.lens = 50.0
cam_auto.sensor_width = 36.0
cam_auto.clip_end = 1000.0
ob_auto_camera = bpy.data.objects.new('AutoCamera', cam_auto)
scene.collection.objects.link(ob_auto_camera)
ob_auto_camera.location = (0.532034, -0.634288, 0.569588)
ob_auto_camera.rotation_euler = (1.09748, -7.21219e-08, 0.694738)
scene.camera = ob_auto_camera
light_auto_sun = bpy.data.lights.new('AutoSun', 'SUN')
light_auto_sun.energy = 3.0
light_auto_sun.angle = 0.0523599
ob_auto_sun = bpy.data.objects.new('AutoSun', light_auto_sun)
scene.collection.objects.link(ob_auto_sun)
ob_auto_sun.rotation_euler = (0.872665, 0.174533, 0.523599)
if scene.world is None:
    world_auto = bpy.data.worlds.new('AutoWorld')
    world_auto.color = (0.3, 0.3, 0.3)
    scene.world = world_auto
bpy.context.view_layer.update()

